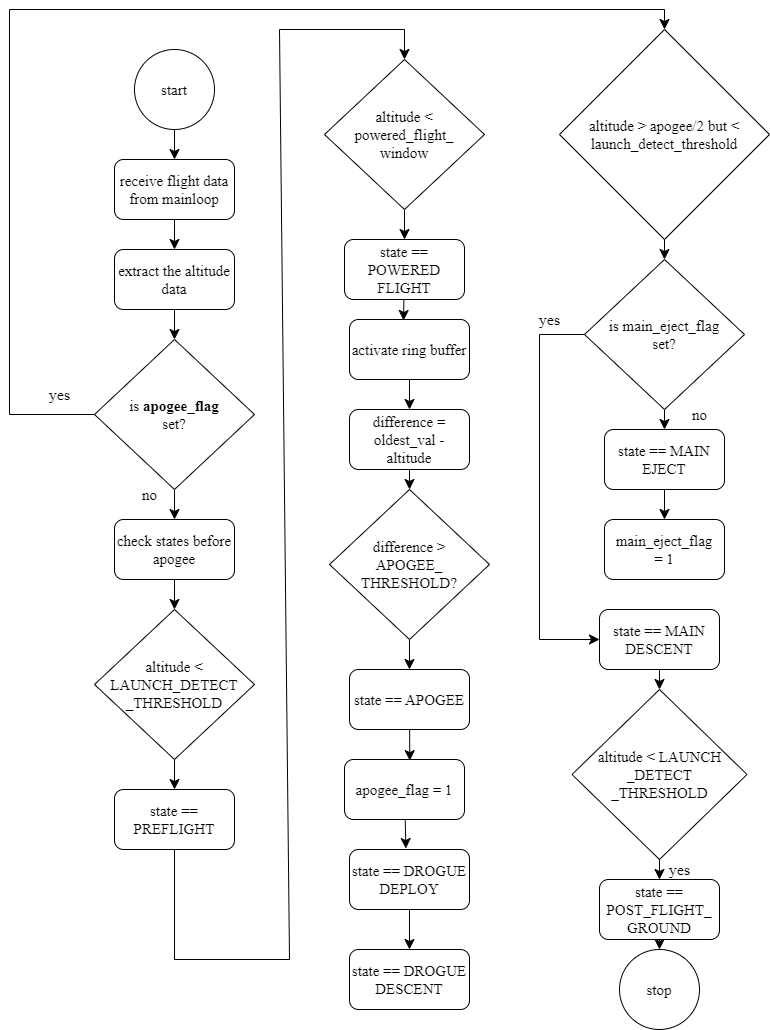

The diagram above was exported from draw.io. Its source (the exported page's mxGraphModel, read from the mxfile embedded in the PNG):
<mxGraphModel dx="1509" dy="899" grid="1" gridSize="10" guides="1" tooltips="1" connect="1" arrows="1" fold="1" page="1" pageScale="1" pageWidth="850" pageHeight="1100" math="0" shadow="0">
  <root>
    <mxCell id="0" />
    <mxCell id="1" parent="0" />
    <mxCell id="2" style="edgeStyle=none;rounded=0;orthogonalLoop=1;jettySize=auto;html=1;entryX=0.5;entryY=0;entryDx=0;entryDy=0;fontSize=15;startSize=8;endSize=8;fontFamily=Times New Roman;" edge="1" source="3" target="5" parent="1">
      <mxGeometry relative="1" as="geometry" />
    </mxCell>
    <mxCell id="3" value="&lt;font style=&quot;font-size: 15px;&quot;&gt;start&lt;/font&gt;" style="ellipse;whiteSpace=wrap;html=1;fontSize=16;fontFamily=Times New Roman;" vertex="1" parent="1">
      <mxGeometry x="165" y="4510" width="80" height="80" as="geometry" />
    </mxCell>
    <mxCell id="4" style="edgeStyle=none;rounded=0;orthogonalLoop=1;jettySize=auto;html=1;entryX=0.5;entryY=0;entryDx=0;entryDy=0;fontSize=15;startSize=8;endSize=8;fontFamily=Times New Roman;" edge="1" source="5" target="7" parent="1">
      <mxGeometry relative="1" as="geometry" />
    </mxCell>
    <mxCell id="5" value="receive flight data from mainloop" style="rounded=1;whiteSpace=wrap;html=1;fontSize=15;fontFamily=Times New Roman;" vertex="1" parent="1">
      <mxGeometry x="145" y="4620" width="120" height="60" as="geometry" />
    </mxCell>
    <mxCell id="6" value="" style="edgeStyle=none;curved=1;rounded=0;orthogonalLoop=1;jettySize=auto;html=1;fontSize=15;startSize=8;endSize=8;fontFamily=Times New Roman;" edge="1" source="7" target="10" parent="1">
      <mxGeometry relative="1" as="geometry" />
    </mxCell>
    <mxCell id="7" value="extract the altitude data" style="rounded=1;whiteSpace=wrap;html=1;fontSize=15;fontFamily=Times New Roman;" vertex="1" parent="1">
      <mxGeometry x="145" y="4710" width="120" height="60" as="geometry" />
    </mxCell>
    <mxCell id="8" style="edgeStyle=none;curved=1;rounded=0;orthogonalLoop=1;jettySize=auto;html=1;entryX=0.5;entryY=0;entryDx=0;entryDy=0;fontSize=15;startSize=8;endSize=8;fontFamily=Times New Roman;" edge="1" source="10" target="12" parent="1">
      <mxGeometry relative="1" as="geometry" />
    </mxCell>
    <mxCell id="9" style="edgeStyle=none;rounded=0;orthogonalLoop=1;jettySize=auto;html=1;fontSize=15;startSize=8;endSize=8;exitX=0;exitY=0.5;exitDx=0;exitDy=0;entryX=0.5;entryY=0;entryDx=0;entryDy=0;fontFamily=Times New Roman;" edge="1" source="10" target="35" parent="1">
      <mxGeometry relative="1" as="geometry">
        <mxPoint x="90" y="4875" as="sourcePoint" />
        <mxPoint x="690" y="4470" as="targetPoint" />
        <Array as="points">
          <mxPoint x="40" y="4875" />
          <mxPoint x="40" y="4470" />
          <mxPoint x="695" y="4470" />
        </Array>
      </mxGeometry>
    </mxCell>
    <mxCell id="10" value="is &lt;b&gt;apogee_flag&lt;/b&gt;&lt;br&gt;set?" style="rhombus;whiteSpace=wrap;html=1;fontSize=15;fontFamily=Times New Roman;" vertex="1" parent="1">
      <mxGeometry x="125" y="4800" width="160" height="150" as="geometry" />
    </mxCell>
    <mxCell id="11" value="" style="edgeStyle=none;curved=1;rounded=0;orthogonalLoop=1;jettySize=auto;html=1;fontSize=15;startSize=8;endSize=8;fontFamily=Times New Roman;" edge="1" source="12" parent="1">
      <mxGeometry relative="1" as="geometry">
        <mxPoint x="205" y="5070.000000000001" as="targetPoint" />
      </mxGeometry>
    </mxCell>
    <mxCell id="12" value="check states before apogee" style="rounded=1;whiteSpace=wrap;html=1;fontSize=15;fontFamily=Times New Roman;" vertex="1" parent="1">
      <mxGeometry x="145" y="4980" width="120" height="60" as="geometry" />
    </mxCell>
    <mxCell id="13" style="edgeStyle=none;curved=1;rounded=0;orthogonalLoop=1;jettySize=auto;html=1;entryX=0.5;entryY=0;entryDx=0;entryDy=0;fontSize=15;startSize=8;endSize=8;fontFamily=Times New Roman;" edge="1" source="14" target="16" parent="1">
      <mxGeometry relative="1" as="geometry" />
    </mxCell>
    <mxCell id="14" value="altitude &amp;lt; LAUNCH_DETECT&lt;br&gt;_THRESHOLD" style="rhombus;whiteSpace=wrap;html=1;fontSize=15;fontFamily=Times New Roman;" vertex="1" parent="1">
      <mxGeometry x="125" y="5070" width="160" height="150" as="geometry" />
    </mxCell>
    <mxCell id="15" style="edgeStyle=none;rounded=0;orthogonalLoop=1;jettySize=auto;html=1;entryX=0.5;entryY=0;entryDx=0;entryDy=0;fontSize=15;startSize=8;endSize=8;fontFamily=Times New Roman;" edge="1" source="16" target="18" parent="1">
      <mxGeometry relative="1" as="geometry">
        <Array as="points">
          <mxPoint x="205" y="5420" />
          <mxPoint x="320" y="5420" />
          <mxPoint x="310" y="4490" />
          <mxPoint x="435" y="4490" />
        </Array>
      </mxGeometry>
    </mxCell>
    <mxCell id="16" value="state == PREFLIGHT" style="rounded=1;whiteSpace=wrap;html=1;fontSize=15;fontFamily=Times New Roman;" vertex="1" parent="1">
      <mxGeometry x="145" y="5250" width="120" height="60" as="geometry" />
    </mxCell>
    <mxCell id="17" style="edgeStyle=none;curved=1;rounded=0;orthogonalLoop=1;jettySize=auto;html=1;entryX=0.5;entryY=0;entryDx=0;entryDy=0;fontSize=15;startSize=8;endSize=8;fontFamily=Times New Roman;" edge="1" source="18" target="20" parent="1">
      <mxGeometry relative="1" as="geometry" />
    </mxCell>
    <mxCell id="18" value="altitude &amp;lt; powered_flight_&lt;br&gt;window" style="rhombus;whiteSpace=wrap;html=1;fontSize=15;fontFamily=Times New Roman;" vertex="1" parent="1">
      <mxGeometry x="355" y="4520" width="160" height="150" as="geometry" />
    </mxCell>
    <mxCell id="19" style="edgeStyle=none;rounded=0;orthogonalLoop=1;jettySize=auto;html=1;entryX=0.45;entryY=0.017;entryDx=0;entryDy=0;entryPerimeter=0;fontSize=15;startSize=8;endSize=8;fontFamily=Times New Roman;" edge="1" source="20" target="26" parent="1">
      <mxGeometry relative="1" as="geometry" />
    </mxCell>
    <mxCell id="20" value="state == POWERED FLIGHT" style="rounded=1;whiteSpace=wrap;html=1;fontSize=15;fontFamily=Times New Roman;" vertex="1" parent="1">
      <mxGeometry x="375" y="4700" width="120" height="60" as="geometry" />
    </mxCell>
    <mxCell id="21" style="edgeStyle=none;curved=1;rounded=0;orthogonalLoop=1;jettySize=auto;html=1;entryX=0.5;entryY=0;entryDx=0;entryDy=0;fontSize=15;startSize=8;endSize=8;fontFamily=Times New Roman;" edge="1" source="22" target="24" parent="1">
      <mxGeometry relative="1" as="geometry" />
    </mxCell>
    <mxCell id="22" value="difference &amp;gt; &lt;br&gt;APOGEE_&lt;br&gt;THRESHOLD?" style="rhombus;whiteSpace=wrap;html=1;fontSize=15;fontFamily=Times New Roman;" vertex="1" parent="1">
      <mxGeometry x="360" y="4950" width="160" height="150" as="geometry" />
    </mxCell>
    <mxCell id="23" style="edgeStyle=none;rounded=0;orthogonalLoop=1;jettySize=auto;html=1;entryX=0.544;entryY=0.019;entryDx=0;entryDy=0;entryPerimeter=0;fontSize=15;startSize=8;endSize=8;fontFamily=Times New Roman;" edge="1" source="24" target="33" parent="1">
      <mxGeometry relative="1" as="geometry" />
    </mxCell>
    <mxCell id="24" value="state == APOGEE" style="rounded=1;whiteSpace=wrap;html=1;fontSize=15;fontFamily=Times New Roman;" vertex="1" parent="1">
      <mxGeometry x="380" y="5130" width="120" height="60" as="geometry" />
    </mxCell>
    <mxCell id="25" style="edgeStyle=none;rounded=0;orthogonalLoop=1;jettySize=auto;html=1;entryX=0.5;entryY=0;entryDx=0;entryDy=0;fontSize=15;startSize=8;endSize=8;fontFamily=Times New Roman;" edge="1" source="26" target="28" parent="1">
      <mxGeometry relative="1" as="geometry" />
    </mxCell>
    <mxCell id="26" value="activate ring buffer" style="rounded=1;whiteSpace=wrap;html=1;fontSize=15;fontFamily=Times New Roman;" vertex="1" parent="1">
      <mxGeometry x="380" y="4780" width="120" height="60" as="geometry" />
    </mxCell>
    <mxCell id="27" style="edgeStyle=none;rounded=0;orthogonalLoop=1;jettySize=auto;html=1;entryX=0.5;entryY=0;entryDx=0;entryDy=0;fontSize=15;startSize=8;endSize=8;fontFamily=Times New Roman;" edge="1" source="28" target="22" parent="1">
      <mxGeometry relative="1" as="geometry" />
    </mxCell>
    <mxCell id="28" value="difference = oldest_val - altitude" style="rounded=1;whiteSpace=wrap;html=1;fontSize=15;fontFamily=Times New Roman;" vertex="1" parent="1">
      <mxGeometry x="380" y="4870" width="120" height="60" as="geometry" />
    </mxCell>
    <mxCell id="29" style="edgeStyle=none;rounded=0;orthogonalLoop=1;jettySize=auto;html=1;entryX=0.5;entryY=0;entryDx=0;entryDy=0;fontSize=15;startSize=8;endSize=8;fontFamily=Times New Roman;" edge="1" source="30" target="31" parent="1">
      <mxGeometry relative="1" as="geometry" />
    </mxCell>
    <mxCell id="30" value="state == DROGUE DEPLOY" style="rounded=1;whiteSpace=wrap;html=1;fontSize=15;fontFamily=Times New Roman;" vertex="1" parent="1">
      <mxGeometry x="380" y="5310" width="120" height="60" as="geometry" />
    </mxCell>
    <mxCell id="31" value="state == DROGUE DESCENT" style="rounded=1;whiteSpace=wrap;html=1;fontSize=15;fontFamily=Times New Roman;" vertex="1" parent="1">
      <mxGeometry x="380" y="5410" width="120" height="60" as="geometry" />
    </mxCell>
    <mxCell id="32" style="edgeStyle=none;rounded=0;orthogonalLoop=1;jettySize=auto;html=1;fontSize=15;startSize=8;endSize=8;entryX=0.47;entryY=-0.016;entryDx=0;entryDy=0;entryPerimeter=0;fontFamily=Times New Roman;" edge="1" source="33" target="30" parent="1">
      <mxGeometry relative="1" as="geometry" />
    </mxCell>
    <mxCell id="33" value="apogee_flag = 1" style="rounded=1;whiteSpace=wrap;html=1;fontSize=15;fontFamily=Times New Roman;" vertex="1" parent="1">
      <mxGeometry x="375" y="5220" width="120" height="60" as="geometry" />
    </mxCell>
    <mxCell id="34" style="edgeStyle=none;rounded=0;orthogonalLoop=1;jettySize=auto;html=1;entryX=0.5;entryY=0;entryDx=0;entryDy=0;fontSize=15;startSize=8;endSize=8;fontFamily=Times New Roman;" edge="1" source="35" target="42" parent="1">
      <mxGeometry relative="1" as="geometry" />
    </mxCell>
    <mxCell id="35" value="altitude &amp;gt; apogee/2 but &amp;lt; launch_detect_threshold" style="rhombus;whiteSpace=wrap;html=1;fontSize=15;fontFamily=Times New Roman;" vertex="1" parent="1">
      <mxGeometry x="590" y="4490" width="210" height="210" as="geometry" />
    </mxCell>
    <mxCell id="36" value="no" style="text;html=1;align=center;verticalAlign=middle;resizable=0;points=[];autosize=1;strokeColor=none;fillColor=none;fontSize=15;fontFamily=Times New Roman;" vertex="1" parent="1">
      <mxGeometry x="160" y="4940" width="40" height="30" as="geometry" />
    </mxCell>
    <mxCell id="37" value="yes" style="text;html=1;align=center;verticalAlign=middle;resizable=0;points=[];autosize=1;strokeColor=none;fillColor=none;fontSize=16;fontFamily=Times New Roman;" vertex="1" parent="1">
      <mxGeometry x="70" y="4840" width="40" height="30" as="geometry" />
    </mxCell>
    <mxCell id="38" style="edgeStyle=none;rounded=0;orthogonalLoop=1;jettySize=auto;html=1;entryX=0.5;entryY=0;entryDx=0;entryDy=0;fontSize=15;startSize=8;endSize=8;fontFamily=Times New Roman;" edge="1" source="39" target="44" parent="1">
      <mxGeometry relative="1" as="geometry" />
    </mxCell>
    <mxCell id="39" value="state == MAIN EJECT" style="rounded=1;whiteSpace=wrap;html=1;fontSize=15;fontFamily=Times New Roman;" vertex="1" parent="1">
      <mxGeometry x="635" y="4890" width="120" height="60" as="geometry" />
    </mxCell>
    <mxCell id="40" style="edgeStyle=none;rounded=0;orthogonalLoop=1;jettySize=auto;html=1;entryX=0.5;entryY=0;entryDx=0;entryDy=0;fontSize=15;startSize=8;endSize=8;fontFamily=Times New Roman;" edge="1" source="42" target="39" parent="1">
      <mxGeometry relative="1" as="geometry" />
    </mxCell>
    <mxCell id="41" style="edgeStyle=none;rounded=0;orthogonalLoop=1;jettySize=auto;html=1;entryX=0;entryY=0.5;entryDx=0;entryDy=0;fontSize=15;startSize=8;endSize=8;fontFamily=Times New Roman;" edge="1" source="42" target="46" parent="1">
      <mxGeometry relative="1" as="geometry">
        <Array as="points">
          <mxPoint x="570" y="4795" />
          <mxPoint x="570" y="5100" />
        </Array>
      </mxGeometry>
    </mxCell>
    <mxCell id="42" value="is main_eject_flag &lt;br&gt;set?" style="rhombus;whiteSpace=wrap;html=1;fontSize=15;fontFamily=Times New Roman;" vertex="1" parent="1">
      <mxGeometry x="615" y="4720" width="160" height="150" as="geometry" />
    </mxCell>
    <mxCell id="43" value="no" style="text;html=1;align=center;verticalAlign=middle;resizable=0;points=[];autosize=1;strokeColor=none;fillColor=none;fontSize=15;fontFamily=Times New Roman;" vertex="1" parent="1">
      <mxGeometry x="710" y="4860" width="40" height="30" as="geometry" />
    </mxCell>
    <mxCell id="44" value="main_eject_flag&lt;br&gt;= 1" style="rounded=1;whiteSpace=wrap;html=1;fontSize=15;fontFamily=Times New Roman;" vertex="1" parent="1">
      <mxGeometry x="635" y="4980" width="120" height="60" as="geometry" />
    </mxCell>
    <mxCell id="45" style="edgeStyle=none;rounded=0;orthogonalLoop=1;jettySize=auto;html=1;entryX=0.5;entryY=0;entryDx=0;entryDy=0;fontSize=15;startSize=8;endSize=8;fontFamily=Times New Roman;" edge="1" source="46" target="49" parent="1">
      <mxGeometry relative="1" as="geometry" />
    </mxCell>
    <mxCell id="46" value="state == MAIN DESCENT" style="rounded=1;whiteSpace=wrap;html=1;fontSize=15;fontFamily=Times New Roman;" vertex="1" parent="1">
      <mxGeometry x="630" y="5070" width="120" height="60" as="geometry" />
    </mxCell>
    <mxCell id="47" value="yes" style="text;html=1;align=center;verticalAlign=middle;resizable=0;points=[];autosize=1;strokeColor=none;fillColor=none;fontSize=16;fontFamily=Times New Roman;" vertex="1" parent="1">
      <mxGeometry x="560" y="4765" width="40" height="30" as="geometry" />
    </mxCell>
    <mxCell id="48" style="edgeStyle=none;rounded=0;orthogonalLoop=1;jettySize=auto;html=1;entryX=0.5;entryY=0;entryDx=0;entryDy=0;fontSize=15;startSize=8;endSize=8;fontFamily=Times New Roman;" edge="1" source="49" target="51" parent="1">
      <mxGeometry relative="1" as="geometry" />
    </mxCell>
    <mxCell id="49" value="altitude &amp;lt; LAUNCH&lt;br&gt;_DETECT&lt;br&gt;_THRESHOLD" style="rhombus;whiteSpace=wrap;html=1;fontSize=15;fontFamily=Times New Roman;" vertex="1" parent="1">
      <mxGeometry x="602.5" y="5150" width="175" height="170" as="geometry" />
    </mxCell>
    <mxCell id="50" style="edgeStyle=none;rounded=0;orthogonalLoop=1;jettySize=auto;html=1;entryX=0.5;entryY=0;entryDx=0;entryDy=0;fontSize=15;startSize=8;endSize=8;fontFamily=Times New Roman;" edge="1" source="51" target="53" parent="1">
      <mxGeometry relative="1" as="geometry" />
    </mxCell>
    <mxCell id="51" value="state == POST_FLIGHT_&lt;br&gt;GROUND" style="rounded=1;whiteSpace=wrap;html=1;fontSize=15;fontFamily=Times New Roman;" vertex="1" parent="1">
      <mxGeometry x="630" y="5340" width="120" height="60" as="geometry" />
    </mxCell>
    <mxCell id="52" value="yes" style="text;html=1;align=center;verticalAlign=middle;resizable=0;points=[];autosize=1;strokeColor=none;fillColor=none;fontSize=16;fontFamily=Times New Roman;" vertex="1" parent="1">
      <mxGeometry x="690" y="5315" width="40" height="30" as="geometry" />
    </mxCell>
    <mxCell id="53" value="&lt;font style=&quot;font-size: 15px;&quot;&gt;stop&lt;/font&gt;" style="ellipse;whiteSpace=wrap;html=1;fontSize=16;fontFamily=Times New Roman;" vertex="1" parent="1">
      <mxGeometry x="650" y="5410" width="80" height="80" as="geometry" />
    </mxCell>
  </root>
</mxGraphModel>